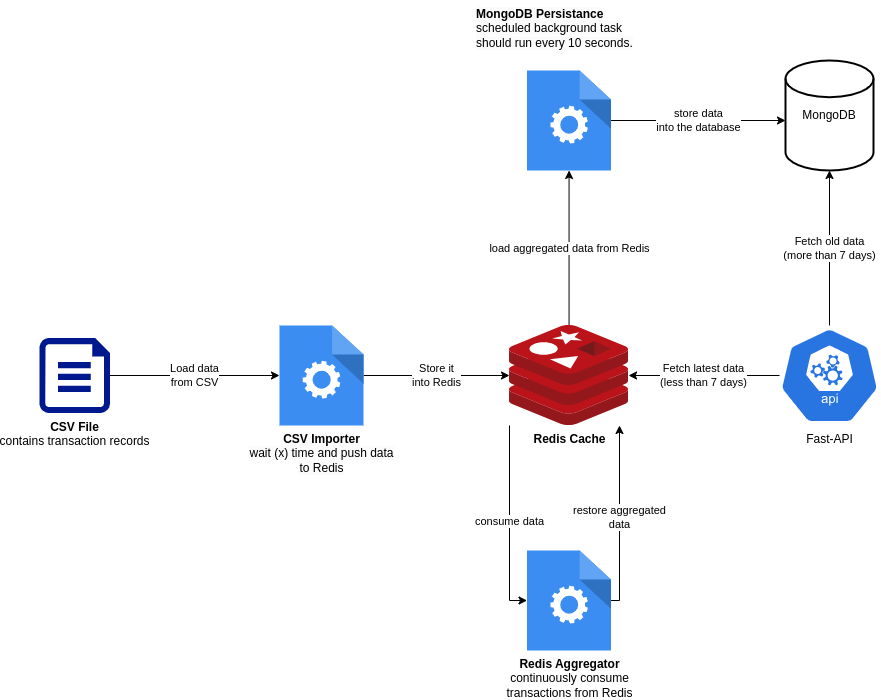

The diagram above was exported from draw.io. Its source (the exported page's mxGraphModel, read from the mxfile embedded in the PNG):
<mxGraphModel dx="1257" dy="1877" grid="1" gridSize="10" guides="1" tooltips="1" connect="1" arrows="1" fold="1" page="1" pageScale="1" pageWidth="850" pageHeight="1100" math="0" shadow="0">
  <root>
    <mxCell id="0" />
    <mxCell id="1" parent="0" />
    <mxCell id="TBskNshzL6CpxowFyIoP-9" value="Load data&lt;br&gt;from CSV" style="edgeStyle=orthogonalEdgeStyle;rounded=0;orthogonalLoop=1;jettySize=auto;html=1;exitX=1;exitY=0.5;exitDx=0;exitDy=0;exitPerimeter=0;" edge="1" parent="1" source="TBskNshzL6CpxowFyIoP-1" target="TBskNshzL6CpxowFyIoP-4">
      <mxGeometry relative="1" as="geometry" />
    </mxCell>
    <mxCell id="TBskNshzL6CpxowFyIoP-1" value="&lt;b&gt;CSV File&lt;/b&gt;&lt;br&gt;contains transaction records" style="sketch=0;aspect=fixed;pointerEvents=1;shadow=0;dashed=0;html=1;strokeColor=none;labelPosition=center;verticalLabelPosition=bottom;verticalAlign=top;align=center;fillColor=#00188D;shape=mxgraph.azure.file" vertex="1" parent="1">
      <mxGeometry x="110" y="147.5" width="70.5" height="75" as="geometry" />
    </mxCell>
    <mxCell id="TBskNshzL6CpxowFyIoP-15" value="consume data" style="edgeStyle=orthogonalEdgeStyle;rounded=0;orthogonalLoop=1;jettySize=auto;html=1;" edge="1" parent="1" source="TBskNshzL6CpxowFyIoP-3" target="TBskNshzL6CpxowFyIoP-5">
      <mxGeometry relative="1" as="geometry">
        <mxPoint x="639.5714285714287" y="335" as="targetPoint" />
        <Array as="points">
          <mxPoint x="580" y="410" />
        </Array>
      </mxGeometry>
    </mxCell>
    <mxCell id="TBskNshzL6CpxowFyIoP-19" value="load aggregated data from Redis" style="edgeStyle=orthogonalEdgeStyle;rounded=0;orthogonalLoop=1;jettySize=auto;html=1;" edge="1" parent="1" source="TBskNshzL6CpxowFyIoP-3" target="TBskNshzL6CpxowFyIoP-6">
      <mxGeometry relative="1" as="geometry">
        <mxPoint x="639.5714285714287" y="35" as="targetPoint" />
        <Array as="points">
          <mxPoint x="640" y="60" />
          <mxPoint x="640" y="60" />
        </Array>
      </mxGeometry>
    </mxCell>
    <mxCell id="TBskNshzL6CpxowFyIoP-3" value="&lt;b&gt;Redis Cache&lt;br&gt;&lt;br&gt;&lt;/b&gt;" style="image;sketch=0;aspect=fixed;html=1;points=[];align=center;fontSize=12;image=img/lib/mscae/Cache_Redis_Product.svg;" vertex="1" parent="1">
      <mxGeometry x="580" y="135" width="119.05" height="100" as="geometry" />
    </mxCell>
    <mxCell id="TBskNshzL6CpxowFyIoP-13" value="Store it&lt;br&gt;into Redis" style="edgeStyle=orthogonalEdgeStyle;rounded=0;orthogonalLoop=1;jettySize=auto;html=1;" edge="1" parent="1" source="TBskNshzL6CpxowFyIoP-4" target="TBskNshzL6CpxowFyIoP-3">
      <mxGeometry relative="1" as="geometry">
        <mxPoint x="513.9999999999998" y="185" as="targetPoint" />
      </mxGeometry>
    </mxCell>
    <mxCell id="TBskNshzL6CpxowFyIoP-4" value="&lt;b style=&quot;border-color: var(--border-color); color: rgb(0, 0, 0); font-family: Helvetica; font-size: 12px; font-style: normal; font-variant-ligatures: normal; font-variant-caps: normal; letter-spacing: normal; orphans: 2; text-align: center; text-indent: 0px; text-transform: none; widows: 2; word-spacing: 0px; -webkit-text-stroke-width: 0px; background-color: rgb(251, 251, 251); text-decoration-thickness: initial; text-decoration-style: initial; text-decoration-color: initial;&quot;&gt;CSV Importer&lt;/b&gt;&lt;br style=&quot;border-color: var(--border-color); color: rgb(0, 0, 0); font-family: Helvetica; font-size: 12px; font-style: normal; font-variant-ligatures: normal; font-variant-caps: normal; font-weight: 400; letter-spacing: normal; orphans: 2; text-align: center; text-indent: 0px; text-transform: none; widows: 2; word-spacing: 0px; -webkit-text-stroke-width: 0px; background-color: rgb(251, 251, 251); text-decoration-thickness: initial; text-decoration-style: initial; text-decoration-color: initial;&quot;&gt;&lt;span style=&quot;color: rgb(0, 0, 0); font-family: Helvetica; font-size: 12px; font-style: normal; font-variant-ligatures: normal; font-variant-caps: normal; font-weight: 400; letter-spacing: normal; orphans: 2; text-align: center; text-indent: 0px; text-transform: none; widows: 2; word-spacing: 0px; -webkit-text-stroke-width: 0px; background-color: rgb(251, 251, 251); text-decoration-thickness: initial; text-decoration-style: initial; text-decoration-color: initial; float: none; display: inline !important;&quot;&gt;wait (x) time and push data&lt;/span&gt;&lt;br style=&quot;border-color: var(--border-color); color: rgb(0, 0, 0); font-family: Helvetica; font-size: 12px; font-style: normal; font-variant-ligatures: normal; font-variant-caps: normal; font-weight: 400; letter-spacing: normal; orphans: 2; text-align: center; text-indent: 0px; text-transform: none; widows: 2; word-spacing: 0px; -webkit-text-stroke-width: 0px; background-color: rgb(251, 251, 251); text-decoration-thickness: initial; text-decoration-style: initial; text-decoration-color: initial;&quot;&gt;&lt;span style=&quot;color: rgb(0, 0, 0); font-family: Helvetica; font-size: 12px; font-style: normal; font-variant-ligatures: normal; font-variant-caps: normal; font-weight: 400; letter-spacing: normal; orphans: 2; text-align: center; text-indent: 0px; text-transform: none; widows: 2; word-spacing: 0px; -webkit-text-stroke-width: 0px; background-color: rgb(251, 251, 251); text-decoration-thickness: initial; text-decoration-style: initial; text-decoration-color: initial; float: none; display: inline !important;&quot;&gt;to Redis&lt;/span&gt;" style="sketch=0;html=1;aspect=fixed;strokeColor=none;shadow=0;fillColor=#3B8DF1;verticalAlign=top;labelPosition=center;verticalLabelPosition=bottom;shape=mxgraph.gcp2.process" vertex="1" parent="1">
      <mxGeometry x="350" y="135" width="84" height="100" as="geometry" />
    </mxCell>
    <mxCell id="TBskNshzL6CpxowFyIoP-17" value="restore aggregated&lt;br&gt;data" style="edgeStyle=orthogonalEdgeStyle;rounded=0;orthogonalLoop=1;jettySize=auto;html=1;" edge="1" parent="1" source="TBskNshzL6CpxowFyIoP-5" target="TBskNshzL6CpxowFyIoP-3">
      <mxGeometry relative="1" as="geometry">
        <mxPoint x="743.53" y="410" as="targetPoint" />
        <Array as="points">
          <mxPoint x="690" y="410" />
        </Array>
      </mxGeometry>
    </mxCell>
    <mxCell id="TBskNshzL6CpxowFyIoP-5" value="&lt;b style=&quot;border-color: var(--border-color); color: rgb(0, 0, 0); font-family: Helvetica; font-size: 12px; font-style: normal; font-variant-ligatures: normal; font-variant-caps: normal; letter-spacing: normal; orphans: 2; text-align: center; text-indent: 0px; text-transform: none; widows: 2; word-spacing: 0px; -webkit-text-stroke-width: 0px; background-color: rgb(251, 251, 251); text-decoration-thickness: initial; text-decoration-style: initial; text-decoration-color: initial;&quot;&gt;Redis Aggregator&lt;/b&gt;&lt;br style=&quot;border-color: var(--border-color); color: rgb(0, 0, 0); font-family: Helvetica; font-size: 12px; font-style: normal; font-variant-ligatures: normal; font-variant-caps: normal; font-weight: 400; letter-spacing: normal; orphans: 2; text-align: center; text-indent: 0px; text-transform: none; widows: 2; word-spacing: 0px; -webkit-text-stroke-width: 0px; background-color: rgb(251, 251, 251); text-decoration-thickness: initial; text-decoration-style: initial; text-decoration-color: initial;&quot;&gt;continuously consume &lt;br&gt;transactions from Redis" style="sketch=0;html=1;aspect=fixed;strokeColor=none;shadow=0;fillColor=#3B8DF1;verticalAlign=top;labelPosition=center;verticalLabelPosition=bottom;shape=mxgraph.gcp2.process" vertex="1" parent="1">
      <mxGeometry x="597.53" y="360" width="84" height="100" as="geometry" />
    </mxCell>
    <mxCell id="TBskNshzL6CpxowFyIoP-22" value="store data&lt;br&gt;into the database" style="edgeStyle=orthogonalEdgeStyle;rounded=0;orthogonalLoop=1;jettySize=auto;html=1;" edge="1" parent="1" source="TBskNshzL6CpxowFyIoP-6" target="TBskNshzL6CpxowFyIoP-7">
      <mxGeometry relative="1" as="geometry">
        <mxPoint x="743.53" y="-70" as="targetPoint" />
        <Array as="points">
          <mxPoint x="810" y="-70" />
          <mxPoint x="810" y="-70" />
        </Array>
      </mxGeometry>
    </mxCell>
    <mxCell id="TBskNshzL6CpxowFyIoP-6" value="" style="sketch=0;html=1;aspect=fixed;strokeColor=none;shadow=0;fillColor=#3B8DF1;verticalAlign=top;labelPosition=center;verticalLabelPosition=bottom;shape=mxgraph.gcp2.process" vertex="1" parent="1">
      <mxGeometry x="597.53" y="-120" width="84" height="100" as="geometry" />
    </mxCell>
    <mxCell id="TBskNshzL6CpxowFyIoP-7" value="MongoDB" style="strokeWidth=2;html=1;shape=mxgraph.flowchart.database;whiteSpace=wrap;" vertex="1" parent="1">
      <mxGeometry x="856" y="-130" width="88" height="110" as="geometry" />
    </mxCell>
    <mxCell id="TBskNshzL6CpxowFyIoP-24" value="Fetch latest data&lt;br&gt;(less than 7 days)" style="edgeStyle=orthogonalEdgeStyle;rounded=0;orthogonalLoop=1;jettySize=auto;html=1;" edge="1" parent="1" source="TBskNshzL6CpxowFyIoP-8" target="TBskNshzL6CpxowFyIoP-3">
      <mxGeometry x="0.0032" relative="1" as="geometry">
        <mxPoint x="780" y="185" as="targetPoint" />
        <mxPoint as="offset" />
      </mxGeometry>
    </mxCell>
    <mxCell id="TBskNshzL6CpxowFyIoP-8" value="Fast-API" style="sketch=0;html=1;dashed=0;whitespace=wrap;fillColor=#2875E2;strokeColor=#ffffff;points=[[0.005,0.63,0],[0.1,0.2,0],[0.9,0.2,0],[0.5,0,0],[0.995,0.63,0],[0.72,0.99,0],[0.5,1,0],[0.28,0.99,0]];verticalLabelPosition=bottom;align=center;verticalAlign=top;shape=mxgraph.kubernetes.icon;prIcon=api" vertex="1" parent="1">
      <mxGeometry x="850" y="135" width="100" height="100" as="geometry" />
    </mxCell>
    <mxCell id="TBskNshzL6CpxowFyIoP-20" value="&lt;b style=&quot;border-color: var(--border-color); color: rgb(0, 0, 0); font-family: Helvetica; font-size: 12px; font-style: normal; font-variant-ligatures: normal; font-variant-caps: normal; letter-spacing: normal; orphans: 2; text-align: center; text-indent: 0px; text-transform: none; widows: 2; word-spacing: 0px; -webkit-text-stroke-width: 0px; background-color: rgb(251, 251, 251); text-decoration-thickness: initial; text-decoration-style: initial; text-decoration-color: initial;&quot;&gt;MongoDB Persistance&lt;br style=&quot;border-color: var(--border-color);&quot;&gt;&lt;/b&gt;&lt;span style=&quot;color: rgb(0, 0, 0); font-family: Helvetica; font-size: 12px; font-style: normal; font-variant-ligatures: normal; font-variant-caps: normal; font-weight: 400; letter-spacing: normal; orphans: 2; text-align: center; text-indent: 0px; text-transform: none; widows: 2; word-spacing: 0px; -webkit-text-stroke-width: 0px; background-color: rgb(251, 251, 251); text-decoration-thickness: initial; text-decoration-style: initial; text-decoration-color: initial; float: none; display: inline !important;&quot;&gt;scheduled background task&lt;/span&gt;&lt;br style=&quot;border-color: var(--border-color); color: rgb(0, 0, 0); font-family: Helvetica; font-size: 12px; font-style: normal; font-variant-ligatures: normal; font-variant-caps: normal; font-weight: 400; letter-spacing: normal; orphans: 2; text-align: center; text-indent: 0px; text-transform: none; widows: 2; word-spacing: 0px; -webkit-text-stroke-width: 0px; background-color: rgb(251, 251, 251); text-decoration-thickness: initial; text-decoration-style: initial; text-decoration-color: initial;&quot;&gt;&lt;span style=&quot;color: rgb(0, 0, 0); font-family: Helvetica; font-size: 12px; font-style: normal; font-variant-ligatures: normal; font-variant-caps: normal; font-weight: 400; letter-spacing: normal; orphans: 2; text-align: center; text-indent: 0px; text-transform: none; widows: 2; word-spacing: 0px; -webkit-text-stroke-width: 0px; background-color: rgb(251, 251, 251); text-decoration-thickness: initial; text-decoration-style: initial; text-decoration-color: initial; float: none; display: inline !important;&quot;&gt;should run every 10 seconds.&lt;/span&gt;" style="text;whiteSpace=wrap;html=1;" vertex="1" parent="1">
      <mxGeometry x="544.52" y="-190" width="190" height="70" as="geometry" />
    </mxCell>
    <mxCell id="TBskNshzL6CpxowFyIoP-25" value="Fetch old data&lt;br&gt;(more than 7 days)" style="edgeStyle=orthogonalEdgeStyle;rounded=0;orthogonalLoop=1;jettySize=auto;html=1;exitX=0.5;exitY=0;exitDx=0;exitDy=0;exitPerimeter=0;" edge="1" parent="1" source="TBskNshzL6CpxowFyIoP-8" target="TBskNshzL6CpxowFyIoP-7">
      <mxGeometry x="-0.0046" relative="1" as="geometry">
        <mxPoint x="860" y="195" as="sourcePoint" />
        <mxPoint x="709" y="195" as="targetPoint" />
        <mxPoint as="offset" />
      </mxGeometry>
    </mxCell>
  </root>
</mxGraphModel>